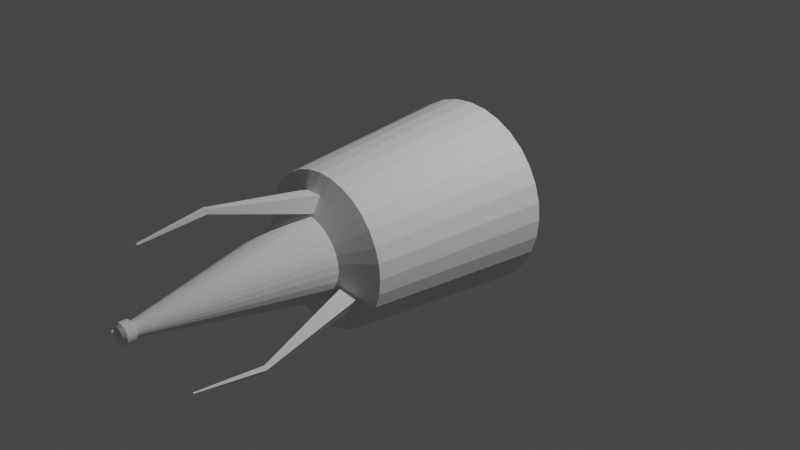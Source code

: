 # Source: Exp_Laser.blend  (saved by Blender 2.80.75; exported with 4.5.12 LTS)
import bpy
from mathutils import Matrix  # noqa: F401  (used for matrix-valued properties, if any)

bpy.ops.wm.read_factory_settings(use_empty=True)
scene = bpy.context.scene
scene.name = 'Scene'

# ---- collections
col_collection = bpy.data.collections.new('Collection'); scene.collection.children.link(col_collection)

# ---- world
world_world = bpy.data.worlds.new('World'); scene.world = world_world
world_world.use_nodes = True; world_world.node_tree.nodes.clear()
_N = world_world.node_tree.nodes; _L = world_world.node_tree.links
n0 = _N.new('ShaderNodeOutputWorld'); n0.name = 'World Output'; n0.location = (300, 300)
n1 = _N.new('ShaderNodeBackground'); n1.name = 'Background'; n1.location = (10, 300)
n1.inputs[0].default_value = (0.05088, 0.05088, 0.05088, 1.0)
_L.new(n1.outputs[0], n0.inputs[0])
n0.is_active_output = True
world_world.color = (0.05088, 0.05088, 0.05088)
world_world.use_sun_shadow = False
world_world.sun_shadow_jitter_overblur = 0.0

# ---- cameras
cam_camera = bpy.data.cameras.new('Camera')
cam_camera.clip_end = 100.0
cam_camera.ortho_scale = 7.314

# ---- lights
light_light = bpy.data.lights.new('Light', 'POINT')
light_light.transmission_factor = 0.0
light_light.energy = 1000.0
light_light.shadow_soft_size = 0.1
light_light.shadow_maximum_resolution = 0.006
light_light.use_absolute_resolution = True

# ---- meshes
me_cylinder = bpy.data.meshes.new('Cylinder')
me_cylinder.from_pydata([(3.553e-15, 1.0, 1.0), (1.675e-08, -1.0, 0.8107), (0.1951, 1.0, 0.9808), (0.1582, -1.0, 0.7951), (0.3827, 1.0, 0.9239), (0.3102, -1.0, 0.749), (0.5556, 1.0, 0.8315), (0.4504, -1.0, 0.6741), (0.7071, 1.0, 0.7071), (0.5732, -1.0, 0.5732), (0.8315, 1.0, 0.5556), (0.6741, -1.0, 0.4504), (0.9239, 1.0, 0.3827), (0.749, -1.0, 0.3102), (0.9808, 1.0, 0.1951), (0.7951, -1.0, 0.1582), (1.0, 1.0, -1.788e-07), (0.8107, -1.0, -1.788e-07), (0.9808, 1.0, -0.1951), (0.7951, -1.0, -0.1582), (0.9239, 1.0, -0.3827), (0.749, -1.0, -0.3102), (0.8315, 1.0, -0.5556), (0.6741, -1.0, -0.4504), (0.7071, 1.0, -0.7071), (0.5732, -1.0, -0.5732), (0.5556, 1.0, -0.8315), (0.4504, -1.0, -0.6741), (0.3827, 1.0, -0.9239), (0.3102, -1.0, -0.749), (0.1951, 1.0, -0.9808), (0.1582, -1.0, -0.7951), (-3.258e-07, 1.0, -1.0), (-2.474e-07, -1.0, -0.8107), (-0.1951, 1.0, -0.9808), (-0.1582, -1.0, -0.7951), (-0.3827, 1.0, -0.9239), (-0.3102, -1.0, -0.749), (-0.5556, 1.0, -0.8315), (-0.4504, -1.0, -0.6741), (-0.7071, 1.0, -0.7071), (-0.5732, -1.0, -0.5732), (-0.8315, 1.0, -0.5556), (-0.6741, -1.0, -0.4504), (-0.9239, 1.0, -0.3827), (-0.749, -1.0, -0.3102), (-0.9808, 1.0, -0.1951), (-0.7951, -1.0, -0.1582), (-1.0, 1.0, 7.153e-07), (-0.8107, -1.0, 4.768e-07), (-0.9808, 1.0, 0.1951), (-0.7951, -1.0, 0.1582), (-0.9239, 1.0, 0.3827), (-0.749, -1.0, 0.3102), (-0.8315, 1.0, 0.5556), (-0.6741, -1.0, 0.4504), (-0.7071, 1.0, 0.7071), (-0.5732, -1.0, 0.5732), (-0.5556, 1.0, 0.8315), (-0.4504, -1.0, 0.6741), (-0.3827, 1.0, 0.9239), (-0.3102, -1.0, 0.749), (-0.1951, 1.0, 0.9808), (-0.1582, -1.0, 0.7951), (0.08749, -1.183, 0.4398), (4.307e-08, -1.183, 0.4484), (0.1716, -1.183, 0.4143), (0.2491, -1.183, 0.3729), (0.3171, -1.183, 0.3171), (0.3729, -1.183, 0.2491), (0.4143, -1.183, 0.1716), (0.4398, -1.183, 0.08749), (0.4484, -1.183, -1.192e-07), (0.4398, -1.183, -0.08749), (0.4143, -1.183, -0.1716), (0.3729, -1.183, -0.2491), (0.3171, -1.183, -0.3171), (0.2491, -1.183, -0.3729), (0.1716, -1.183, -0.4143), (0.08749, -1.183, -0.4398), (-1.031e-07, -1.183, -0.4484), (-0.08749, -1.183, -0.4398), (-0.1716, -1.183, -0.4143), (-0.2491, -1.183, -0.3729), (-0.3171, -1.183, -0.3171), (-0.3729, -1.183, -0.2491), (-0.4143, -1.183, -0.1716), (-0.4398, -1.183, -0.08749), (-0.4484, -1.183, 2.384e-07), (-0.4398, -1.183, 0.08749), (-0.4143, -1.183, 0.1716), (-0.3729, -1.183, 0.2491), (-0.3171, -1.183, 0.3171), (-0.2491, -1.183, 0.3729), (-0.1716, -1.183, 0.4143), (-0.08749, -1.183, 0.4398), (0.02005, -3.107, 0.1008), (-2.441e-08, -3.107, 0.1027), (0.03932, -3.107, 0.09493), (0.05708, -3.107, 0.08543), (0.07265, -3.107, 0.07265), (0.08543, -3.107, 0.05708), (0.09493, -3.107, 0.03932), (0.1008, -3.107, 0.02004), (0.1027, -3.107, -1.788e-07), (0.1008, -3.107, -0.02005), (0.09493, -3.107, -0.03932), (0.08543, -3.107, -0.05708), (0.07265, -3.107, -0.07265), (0.05708, -3.107, -0.08543), (0.03932, -3.107, -0.09493), (0.02005, -3.107, -0.1008), (5.029e-08, -3.107, -0.1027), (-0.02004, -3.107, -0.1008), (-0.03932, -3.107, -0.09493), (-0.05708, -3.107, -0.08543), (-0.07265, -3.107, -0.07265), (-0.08543, -3.107, -0.05708), (-0.09493, -3.107, -0.03932), (-0.1008, -3.107, -0.02005), (-0.1027, -3.107, -5.96e-08), (-0.1008, -3.107, 0.02004), (-0.09493, -3.107, 0.03932), (-0.08543, -3.107, 0.05708), (-0.07265, -3.107, 0.07265), (-0.05708, -3.107, 0.08543), (-0.03932, -3.107, 0.09493), (-0.02004, -3.107, 0.1008), (0.01443, -3.088, 0.07254), (9.681e-08, -3.088, 0.07396), (0.02831, -3.088, 0.06833), (0.04109, -3.088, 0.0615), (0.0523, -3.088, 0.0523), (0.0615, -3.088, 0.04109), (0.06833, -3.088, 0.0283), (0.07254, -3.088, 0.01443), (0.07396, -3.088, -2.384e-07), (0.07254, -3.088, -0.01443), (0.06833, -3.088, -0.02831), (0.0615, -3.088, -0.04109), (0.0523, -3.088, -0.0523), (0.04109, -3.088, -0.0615), (0.02831, -3.088, -0.06833), (0.01443, -3.088, -0.07254), (7.271e-08, -3.088, -0.07396), (-0.01443, -3.088, -0.07254), (-0.0283, -3.088, -0.06833), (-0.04109, -3.088, -0.0615), (-0.0523, -3.088, -0.0523), (-0.0615, -3.088, -0.04109), (-0.06833, -3.088, -0.02831), (-0.07254, -3.088, -0.01443), (-0.07396, -3.088, -1.788e-07), (-0.07254, -3.088, 0.01443), (-0.06833, -3.088, 0.0283), (-0.0615, -3.088, 0.04109), (-0.0523, -3.088, 0.0523), (-0.04109, -3.088, 0.0615), (-0.0283, -3.088, 0.06833), (-0.01443, -3.088, 0.07254), (0.02005, -3.192, 0.1008), (-2.441e-08, -3.192, 0.1027), (0.03932, -3.192, 0.09493), (0.05708, -3.192, 0.08543), (0.07265, -3.192, 0.07265), (0.08543, -3.192, 0.05708), (0.09493, -3.192, 0.03932), (0.1008, -3.192, 0.02005), (0.1027, -3.192, -5.96e-08), (0.1008, -3.192, -0.02005), (0.09493, -3.192, -0.03932), (0.08543, -3.192, -0.05708), (0.07265, -3.192, -0.07265), (0.05708, -3.192, -0.08543), (0.03932, -3.192, -0.09493), (0.02005, -3.192, -0.1008), (5.029e-08, -3.192, -0.1027), (-0.02004, -3.192, -0.1008), (-0.03932, -3.192, -0.09493), (-0.05708, -3.192, -0.08543), (-0.07265, -3.192, -0.07265), (-0.08543, -3.192, -0.05708), (-0.09493, -3.192, -0.03932), (-0.1008, -3.192, -0.02005), (-0.1027, -3.192, 0.0), (-0.1008, -3.192, 0.02005), (-0.09493, -3.192, 0.03932), (-0.08543, -3.192, 0.05708), (-0.07265, -3.192, 0.07265), (-0.05708, -3.192, 0.08543), (-0.03932, -3.192, 0.09493), (-0.02004, -3.192, 0.1008), (0.01439, -3.224, 0.07233), (9.935e-09, -3.224, 0.07374), (0.02822, -3.224, 0.06813), (0.04097, -3.224, 0.06132), (0.05214, -3.224, 0.05214), (0.06132, -3.224, 0.04097), (0.06813, -3.224, 0.02822), (0.07233, -3.224, 0.01439), (0.07374, -3.224, -5.96e-08), (0.07233, -3.224, -0.01439), (0.06813, -3.224, -0.02822), (0.06132, -3.224, -0.04097), (0.05214, -3.224, -0.05214), (0.04097, -3.224, -0.06132), (0.02822, -3.224, -0.06813), (0.01439, -3.224, -0.07233), (6.355e-08, -3.224, -0.07374), (-0.01439, -3.224, -0.07233), (-0.02822, -3.224, -0.06813), (-0.04097, -3.224, -0.06132), (-0.05214, -3.224, -0.05214), (-0.06132, -3.224, -0.04097), (-0.06813, -3.224, -0.02822), (-0.07233, -3.224, -0.01439), (-0.07374, -3.224, 0.0), (-0.07233, -3.224, 0.01439), (-0.06813, -3.224, 0.02822), (-0.06132, -3.224, 0.04097), (-0.05214, -3.224, 0.05214), (-0.04097, -3.224, 0.06132), (-0.02822, -3.224, 0.06813), (-0.01439, -3.224, 0.07233)], [], [(0, 1, 3, 2), (2, 3, 5, 4), (4, 5, 7, 6), (6, 7, 9, 8), (8, 9, 11, 10), (10, 11, 13, 12), (12, 13, 15, 14), (14, 15, 17, 16), (16, 17, 19, 18), (18, 19, 21, 20), (20, 21, 23, 22), (22, 23, 25, 24), (24, 25, 27, 26), (26, 27, 29, 28), (28, 29, 31, 30), (30, 31, 33, 32), (32, 33, 35, 34), (34, 35, 37, 36), (36, 37, 39, 38), (38, 39, 41, 40), (40, 41, 43, 42), (42, 43, 45, 44), (44, 45, 47, 46), (46, 47, 49, 48), (48, 49, 51, 50), (50, 51, 53, 52), (52, 53, 55, 54), (54, 55, 57, 56), (56, 57, 59, 58), (58, 59, 61, 60), (19, 17, 72, 73), (60, 61, 63, 62), (62, 63, 1, 0), (0, 2, 4, 6, 8, 10, 12, 14, 16, 18, 20, 22, 24, 26, 28, 30, 32, 34, 36, 38, 40, 42, 44, 46, 48, 50, 52, 54, 56, 58, 60, 62), (89, 88, 152, 153), (37, 35, 81, 82), (55, 53, 90, 91), (11, 9, 68, 69), (29, 27, 77, 78), (47, 45, 86, 87), (3, 1, 65, 64), (1, 63, 95, 65), (21, 19, 73, 74), (39, 37, 82, 83), (57, 55, 91, 92), (13, 11, 69, 70), (31, 29, 78, 79), (49, 47, 87, 88), (5, 3, 64, 66), (23, 21, 74, 75), (41, 39, 83, 84), (59, 57, 92, 93), (15, 13, 70, 71), (33, 31, 79, 80), (51, 49, 88, 89), (7, 5, 66, 67), (25, 23, 75, 76), (43, 41, 84, 85), (61, 59, 93, 94), (17, 15, 71, 72), (35, 33, 80, 81), (53, 51, 89, 90), (9, 7, 67, 68), (27, 25, 76, 77), (45, 43, 85, 86), (63, 61, 94, 95), (98, 96, 160, 162), (76, 75, 139, 140), (90, 89, 153, 154), (77, 76, 140, 141), (91, 90, 154, 155), (78, 77, 141, 142), (64, 65, 129, 128), (92, 91, 155, 156), (79, 78, 142, 143), (66, 64, 128, 130), (93, 92, 156, 157), (80, 79, 143, 144), (67, 66, 130, 131), (94, 93, 157, 158), (81, 80, 144, 145), (68, 67, 131, 132), (95, 94, 158, 159), (82, 81, 145, 146), (69, 68, 132, 133), (65, 95, 159, 129), (83, 82, 146, 147), (70, 69, 133, 134), (84, 83, 147, 148), (71, 70, 134, 135), (85, 84, 148, 149), (72, 71, 135, 136), (86, 85, 149, 150), (73, 72, 136, 137), (87, 86, 150, 151), (74, 73, 137, 138), (88, 87, 151, 152), (75, 74, 138, 139), (97, 96, 128, 129), (96, 98, 130, 128), (98, 99, 131, 130), (99, 100, 132, 131), (100, 101, 133, 132), (101, 102, 134, 133), (102, 103, 135, 134), (103, 104, 136, 135), (104, 105, 137, 136), (105, 106, 138, 137), (106, 107, 139, 138), (107, 108, 140, 139), (108, 109, 141, 140), (109, 110, 142, 141), (110, 111, 143, 142), (111, 112, 144, 143), (112, 113, 145, 144), (113, 114, 146, 145), (114, 115, 147, 146), (115, 116, 148, 147), (116, 117, 149, 148), (117, 118, 150, 149), (118, 119, 151, 150), (119, 120, 152, 151), (120, 121, 153, 152), (121, 122, 154, 153), (122, 123, 155, 154), (123, 124, 156, 155), (124, 125, 157, 156), (125, 126, 158, 157), (126, 127, 159, 158), (127, 97, 129, 159), (165, 164, 196, 197), (125, 124, 188, 189), (112, 111, 175, 176), (99, 98, 162, 163), (126, 125, 189, 190), (113, 112, 176, 177), (100, 99, 163, 164), (127, 126, 190, 191), (114, 113, 177, 178), (101, 100, 164, 165), (97, 127, 191, 161), (115, 114, 178, 179), (102, 101, 165, 166), (116, 115, 179, 180), (103, 102, 166, 167), (117, 116, 180, 181), (104, 103, 167, 168), (118, 117, 181, 182), (105, 104, 168, 169), (119, 118, 182, 183), (106, 105, 169, 170), (120, 119, 183, 184), (107, 106, 170, 171), (121, 120, 184, 185), (108, 107, 171, 172), (122, 121, 185, 186), (109, 108, 172, 173), (123, 122, 186, 187), (110, 109, 173, 174), (96, 97, 161, 160), (124, 123, 187, 188), (111, 110, 174, 175), (192, 193, 223, 222, 221, 220, 219, 218, 217, 216, 215, 214, 213, 212, 211, 210, 209, 208, 207, 206, 205, 204, 203, 202, 201, 200, 199, 198, 197, 196, 195, 194), (161, 191, 223, 193), (179, 178, 210, 211), (166, 165, 197, 198), (180, 179, 211, 212), (167, 166, 198, 199), (181, 180, 212, 213), (168, 167, 199, 200), (182, 181, 213, 214), (169, 168, 200, 201), (183, 182, 214, 215), (170, 169, 201, 202), (184, 183, 215, 216), (171, 170, 202, 203), (185, 184, 216, 217), (172, 171, 203, 204), (186, 185, 217, 218), (173, 172, 204, 205), (187, 186, 218, 219), (174, 173, 205, 206), (160, 161, 193, 192), (188, 187, 219, 220), (175, 174, 206, 207), (162, 160, 192, 194), (189, 188, 220, 221), (176, 175, 207, 208), (163, 162, 194, 195), (190, 189, 221, 222), (177, 176, 208, 209), (164, 163, 195, 196), (191, 190, 222, 223), (178, 177, 209, 210)])
_uv = me_cylinder.uv_layers.new(name='UVMap')
_uv.uv.foreach_set('vector', [1.0, 0.5, 1.0, 1.0, 0.9688, 1.0, 0.9688, 0.5, 0.9688, 0.5, 0.9688, 1.0, 0.9375, 1.0, 0.9375, 0.5, 0.9375, 0.5, 0.9375, 1.0, 0.9062, 1.0, 0.9062, 0.5, 0.9062, 0.5, 0.9062, 1.0, 0.875, 1.0, 0.875, 0.5, 0.875, 0.5, 0.875, 1.0, 0.8438, 1.0, 0.8438, 0.5, 0.8438, 0.5, 0.8438, 1.0, 0.8125, 1.0, 0.8125, 0.5, 0.8125, 0.5, 0.8125, 1.0, 0.7812, 1.0, 0.7812, 0.5, 0.7812, 0.5, 0.7812, 1.0, 0.75, 1.0, 0.75, 0.5, 0.75, 0.5, 0.75, 1.0, 0.7188, 1.0, 0.7188, 0.5, 0.7188, 0.5, 0.7188, 1.0, 0.6875, 1.0, 0.6875, 0.5, 0.6875, 0.5, 0.6875, 1.0, 0.6562, 1.0, 0.6562, 0.5, 0.6562, 0.5, 0.6562, 1.0, 0.625, 1.0, 0.625, 0.5, 0.625, 0.5, 0.625, 1.0, 0.5938, 1.0, 0.5938, 0.5, 0.5938, 0.5, 0.5938, 1.0, 0.5625, 1.0, 0.5625, 0.5, 0.5625, 0.5, 0.5625, 1.0, 0.5312, 1.0, 0.5312, 0.5, 0.5312, 0.5, 0.5312, 1.0, 0.5, 1.0, 0.5, 0.5, 0.5, 0.5, 0.5, 1.0, 0.4688, 1.0, 0.4688, 0.5, 0.4688, 0.5, 0.4688, 1.0, 0.4375, 1.0, 0.4375, 0.5, 0.4375, 0.5, 0.4375, 1.0, 0.4062, 1.0, 0.4062, 0.5, 0.4062, 0.5, 0.4062, 1.0, 0.375, 1.0, 0.375, 0.5, 0.375, 0.5, 0.375, 1.0, 0.3438, 1.0, 0.3438, 0.5, 0.3438, 0.5, 0.3438, 1.0, 0.3125, 1.0, 0.3125, 0.5, 0.3125, 0.5, 0.3125, 1.0, 0.2812, 1.0, 0.2812, 0.5, 0.2812, 0.5, 0.2812, 1.0, 0.25, 1.0, 0.25, 0.5, 0.25, 0.5, 0.25, 1.0, 0.2188, 1.0, 0.2188, 0.5, 0.2188, 0.5, 0.2188, 1.0, 0.1875, 1.0, 0.1875, 0.5, 0.1875, 0.5, 0.1875, 1.0, 0.1562, 1.0, 0.1562, 0.5, 0.1562, 0.5, 0.1562, 1.0, 0.125, 1.0, 0.125, 0.5, 0.125, 0.5, 0.125, 1.0, 0.09375, 1.0, 0.09375, 0.5, 0.09375, 0.5, 0.09375, 1.0, 0.0625, 1.0, 0.0625, 0.5, 0.7188, 1.0, 0.75, 1.0, 0.75, 1.0, 0.7188, 1.0, 0.0625, 0.5, 0.0625, 1.0, 0.03125, 1.0, 0.03125, 0.5, 0.03125, 0.5, 0.03125, 1.0, 0.0, 1.0, 0.0, 0.5, 0.75, 0.49, 0.7968, 0.4854, 0.8418, 0.4717, 0.8833, 0.4496, 0.9197, 0.4197, 0.9496, 0.3833, 0.9717, 0.3418, 0.9854, 0.2968, 0.99, 0.25, 0.9854, 0.2032, 0.9717, 0.1582, 0.9496, 0.1167, 0.9197, 0.08029, 0.8833, 0.05045, 0.8418, 0.02827, 0.7968, 0.01461, 0.75, 0.01, 0.7032, 0.01461, 0.6582, 0.02827, 0.6167, 0.05045, 0.5803, 0.08029, 0.5504, 0.1167, 0.5283, 0.1582, 0.5146, 0.2032, 0.51, 0.25, 0.5146, 0.2968, 0.5283, 0.3418, 0.5504, 0.3833, 0.5803, 0.4197, 0.6167, 0.4496, 0.6582, 0.4717, 0.7032, 0.4854, 0.2188, 1.0, 0.25, 1.0, 0.25, 1.0, 0.2188, 1.0, 0.4375, 1.0, 0.4688, 1.0, 0.4688, 1.0, 0.4375, 1.0, 0.1562, 1.0, 0.1875, 1.0, 0.1875, 1.0, 0.1562, 1.0, 0.8438, 1.0, 0.875, 1.0, 0.875, 1.0, 0.8438, 1.0, 0.5625, 1.0, 0.5938, 1.0, 0.5938, 1.0, 0.5625, 1.0, 0.2812, 1.0, 0.3125, 1.0, 0.3125, 1.0, 0.2812, 1.0, 0.9688, 1.0, 1.0, 1.0, 1.0, 1.0, 0.9688, 1.0, 0.0, 1.0, 0.03125, 1.0, 0.03125, 1.0, 0.0, 1.0, 0.6875, 1.0, 0.7188, 1.0, 0.7188, 1.0, 0.6875, 1.0, 0.4062, 1.0, 0.4375, 1.0, 0.4375, 1.0, 0.4062, 1.0, 0.125, 1.0, 0.1562, 1.0, 0.1562, 1.0, 0.125, 1.0, 0.8125, 1.0, 0.8438, 1.0, 0.8438, 1.0, 0.8125, 1.0, 0.5312, 1.0, 0.5625, 1.0, 0.5625, 1.0, 0.5312, 1.0, 0.25, 1.0, 0.2812, 1.0, 0.2812, 1.0, 0.25, 1.0, 0.9375, 1.0, 0.9688, 1.0, 0.9688, 1.0, 0.9375, 1.0, 0.6562, 1.0, 0.6875, 1.0, 0.6875, 1.0, 0.6562, 1.0, 0.375, 1.0, 0.4062, 1.0, 0.4062, 1.0, 0.375, 1.0, 0.09375, 1.0, 0.125, 1.0, 0.125, 1.0, 0.09375, 1.0, 0.7812, 1.0, 0.8125, 1.0, 0.8125, 1.0, 0.7812, 1.0, 0.5, 1.0, 0.5312, 1.0, 0.5312, 1.0, 0.5, 1.0, 0.2188, 1.0, 0.25, 1.0, 0.25, 1.0, 0.2188, 1.0, 0.9062, 1.0, 0.9375, 1.0, 0.9375, 1.0, 0.9062, 1.0, 0.625, 1.0, 0.6562, 1.0, 0.6562, 1.0, 0.625, 1.0, 0.3438, 1.0, 0.375, 1.0, 0.375, 1.0, 0.3438, 1.0, 0.0625, 1.0, 0.09375, 1.0, 0.09375, 1.0, 0.0625, 1.0, 0.75, 1.0, 0.7812, 1.0, 0.7812, 1.0, 0.75, 1.0, 0.4688, 1.0, 0.5, 1.0, 0.5, 1.0, 0.4688, 1.0, 0.1875, 1.0, 0.2188, 1.0, 0.2188, 1.0, 0.1875, 1.0, 0.875, 1.0, 0.9062, 1.0, 0.9062, 1.0, 0.875, 1.0, 0.5938, 1.0, 0.625, 1.0, 0.625, 1.0, 0.5938, 1.0, 0.3125, 1.0, 0.3438, 1.0, 0.3438, 1.0, 0.3125, 1.0, 0.03125, 1.0, 0.0625, 1.0, 0.0625, 1.0, 0.03125, 1.0, 0.3201, 0.4192, 0.2857, 0.4297, 0.2857, 0.4297, 0.3201, 0.4192, 0.625, 1.0, 0.6562, 1.0, 0.6562, 1.0, 0.625, 1.0, 0.1875, 1.0, 0.2188, 1.0, 0.2188, 1.0, 0.1875, 1.0, 0.5938, 1.0, 0.625, 1.0, 0.625, 1.0, 0.5938, 1.0, 0.1562, 1.0, 0.1875, 1.0, 0.1875, 1.0, 0.1562, 1.0, 0.5625, 1.0, 0.5938, 1.0, 0.5938, 1.0, 0.5625, 1.0, 0.9688, 1.0, 1.0, 1.0, 1.0, 1.0, 0.9688, 1.0, 0.125, 1.0, 0.1562, 1.0, 0.1562, 1.0, 0.125, 1.0, 0.5312, 1.0, 0.5625, 1.0, 0.5625, 1.0, 0.5312, 1.0, 0.9375, 1.0, 0.9688, 1.0, 0.9688, 1.0, 0.9375, 1.0, 0.09375, 1.0, 0.125, 1.0, 0.125, 1.0, 0.09375, 1.0, 0.5, 1.0, 0.5312, 1.0, 0.5312, 1.0, 0.5, 1.0, 0.9062, 1.0, 0.9375, 1.0, 0.9375, 1.0, 0.9062, 1.0, 0.0625, 1.0, 0.09375, 1.0, 0.09375, 1.0, 0.0625, 1.0, 0.4688, 1.0, 0.5, 1.0, 0.5, 1.0, 0.4688, 1.0, 0.875, 1.0, 0.9062, 1.0, 0.9062, 1.0, 0.875, 1.0, 0.03125, 1.0, 0.0625, 1.0, 0.0625, 1.0, 0.03125, 1.0, 0.4375, 1.0, 0.4688, 1.0, 0.4688, 1.0, 0.4375, 1.0, 0.8438, 1.0, 0.875, 1.0, 0.875, 1.0, 0.8438, 1.0, 0.0, 1.0, 0.03125, 1.0, 0.03125, 1.0, 0.0, 1.0, 0.4062, 1.0, 0.4375, 1.0, 0.4375, 1.0, 0.4062, 1.0, 0.8125, 1.0, 0.8438, 1.0, 0.8438, 1.0, 0.8125, 1.0, 0.375, 1.0, 0.4062, 1.0, 0.4062, 1.0, 0.375, 1.0, 0.7812, 1.0, 0.8125, 1.0, 0.8125, 1.0, 0.7812, 1.0, 0.3438, 1.0, 0.375, 1.0, 0.375, 1.0, 0.3438, 1.0, 0.75, 1.0, 0.7812, 1.0, 0.7812, 1.0, 0.75, 1.0, 0.3125, 1.0, 0.3438, 1.0, 0.3438, 1.0, 0.3125, 1.0, 0.7188, 1.0, 0.75, 1.0, 0.75, 1.0, 0.7188, 1.0, 0.2812, 1.0, 0.3125, 1.0, 0.3125, 1.0, 0.2812, 1.0, 0.6875, 1.0, 0.7188, 1.0, 0.7188, 1.0, 0.6875, 1.0, 0.25, 1.0, 0.2812, 1.0, 0.2812, 1.0, 0.25, 1.0, 0.6562, 1.0, 0.6875, 1.0, 0.6875, 1.0, 0.6562, 1.0, 0.25, 0.4332, 0.2857, 0.4297, 0.2968, 0.4854, 0.25, 0.49, 0.2857, 0.4297, 0.3201, 0.4192, 0.3418, 0.4717, 0.2968, 0.4854, 0.3201, 0.4192, 0.3518, 0.4023, 0.3833, 0.4496, 0.3418, 0.4717, 0.3518, 0.4023, 0.3795, 0.3795, 0.4197, 0.4197, 0.3833, 0.4496, 0.3795, 0.3795, 0.4023, 0.3518, 0.4496, 0.3833, 0.4197, 0.4197, 0.4023, 0.3518, 0.4192, 0.3201, 0.4717, 0.3418, 0.4496, 0.3833, 0.4192, 0.3201, 0.4297, 0.2857, 0.4854, 0.2968, 0.4717, 0.3418, 0.4297, 0.2857, 0.4332, 0.25, 0.49, 0.25, 0.4854, 0.2968, 0.4332, 0.25, 0.4297, 0.2143, 0.4854, 0.2032, 0.49, 0.25, 0.4297, 0.2143, 0.4192, 0.1799, 0.4717, 0.1582, 0.4854, 0.2032, 0.4192, 0.1799, 0.4023, 0.1482, 0.4496, 0.1167, 0.4717, 0.1582, 0.4023, 0.1482, 0.3795, 0.1205, 0.4197, 0.08029, 0.4496, 0.1167, 0.3795, 0.1205, 0.3518, 0.09768, 0.3833, 0.05045, 0.4197, 0.08029, 0.3518, 0.09768, 0.3201, 0.08076, 0.3418, 0.02827, 0.3833, 0.05045, 0.3201, 0.08076, 0.2857, 0.07033, 0.2968, 0.01461, 0.3418, 0.02827, 0.2857, 0.07033, 0.25, 0.06681, 0.25, 0.01, 0.2968, 0.01461, 0.25, 0.06681, 0.2143, 0.07033, 0.2032, 0.01461, 0.25, 0.01, 0.2143, 0.07033, 0.1799, 0.08076, 0.1582, 0.02827, 0.2032, 0.01461, 0.1799, 0.08076, 0.1482, 0.09768, 0.1167, 0.05045, 0.1582, 0.02827, 0.1482, 0.09768, 0.1205, 0.1205, 0.08029, 0.08029, 0.1167, 0.05045, 0.1205, 0.1205, 0.09768, 0.1482, 0.05045, 0.1167, 0.08029, 0.08029, 0.09768, 0.1482, 0.08076, 0.1799, 0.02827, 0.1582, 0.05045, 0.1167, 0.08076, 0.1799, 0.07033, 0.2143, 0.01461, 0.2032, 0.02827, 0.1582, 0.07033, 0.2143, 0.06681, 0.25, 0.01, 0.25, 0.01461, 0.2032, 0.06681, 0.25, 0.07033, 0.2857, 0.01461, 0.2968, 0.01, 0.25, 0.07033, 0.2857, 0.08076, 0.3201, 0.02827, 0.3418, 0.01461, 0.2968, 0.08076, 0.3201, 0.09768, 0.3518, 0.05045, 0.3833, 0.02827, 0.3418, 0.09768, 0.3518, 0.1205, 0.3795, 0.08029, 0.4197, 0.05045, 0.3833, 0.1205, 0.3795, 0.1482, 0.4023, 0.1167, 0.4496, 0.08029, 0.4197, 0.1482, 0.4023, 0.1799, 0.4192, 0.1582, 0.4717, 0.1167, 0.4496, 0.1799, 0.4192, 0.2143, 0.4297, 0.2032, 0.4854, 0.1582, 0.4717, 0.2143, 0.4297, 0.25, 0.4332, 0.25, 0.49, 0.2032, 0.4854, 0.4023, 0.3518, 0.3795, 0.3795, 0.3795, 0.3795, 0.4023, 0.3518, 0.1482, 0.4023, 0.1205, 0.3795, 0.1205, 0.3795, 0.1482, 0.4023, 0.25, 0.06681, 0.2857, 0.07033, 0.2857, 0.07033, 0.25, 0.06681, 0.3518, 0.4023, 0.3201, 0.4192, 0.3201, 0.4192, 0.3518, 0.4023, 0.1799, 0.4192, 0.1482, 0.4023, 0.1482, 0.4023, 0.1799, 0.4192, 0.2143, 0.07033, 0.25, 0.06681, 0.25, 0.06681, 0.2143, 0.07033, 0.3795, 0.3795, 0.3518, 0.4023, 0.3518, 0.4023, 0.3795, 0.3795, 0.2143, 0.4297, 0.1799, 0.4192, 0.1799, 0.4192, 0.2143, 0.4297, 0.1799, 0.08076, 0.2143, 0.07033, 0.2143, 0.07033, 0.1799, 0.08076, 0.4023, 0.3518, 0.3795, 0.3795, 0.3795, 0.3795, 0.4023, 0.3518, 0.25, 0.4332, 0.2143, 0.4297, 0.2143, 0.4297, 0.25, 0.4332, 0.1482, 0.09768, 0.1799, 0.08076, 0.1799, 0.08076, 0.1482, 0.09768, 0.4192, 0.3201, 0.4023, 0.3518, 0.4023, 0.3518, 0.4192, 0.3201, 0.1205, 0.1205, 0.1482, 0.09768, 0.1482, 0.09768, 0.1205, 0.1205, 0.4297, 0.2857, 0.4192, 0.3201, 0.4192, 0.3201, 0.4297, 0.2857, 0.09768, 0.1482, 0.1205, 0.1205, 0.1205, 0.1205, 0.09768, 0.1482, 0.4332, 0.25, 0.4297, 0.2857, 0.4297, 0.2857, 0.4332, 0.25, 0.08076, 0.1799, 0.09768, 0.1482, 0.09768, 0.1482, 0.08076, 0.1799, 0.4297, 0.2143, 0.4332, 0.25, 0.4332, 0.25, 0.4297, 0.2143, 0.07033, 0.2143, 0.08076, 0.1799, 0.08076, 0.1799, 0.07033, 0.2143, 0.4192, 0.1799, 0.4297, 0.2143, 0.4297, 0.2143, 0.4192, 0.1799, 0.06681, 0.25, 0.07033, 0.2143, 0.07033, 0.2143, 0.06681, 0.25, 0.4023, 0.1482, 0.4192, 0.1799, 0.4192, 0.1799, 0.4023, 0.1482, 0.07033, 0.2857, 0.06681, 0.25, 0.06681, 0.25, 0.07033, 0.2857, 0.3795, 0.1205, 0.4023, 0.1482, 0.4023, 0.1482, 0.3795, 0.1205, 0.08076, 0.3201, 0.07033, 0.2857, 0.07033, 0.2857, 0.08076, 0.3201, 0.3518, 0.09768, 0.3795, 0.1205, 0.3795, 0.1205, 0.3518, 0.09768, 0.09768, 0.3518, 0.08076, 0.3201, 0.08076, 0.3201, 0.09768, 0.3518, 0.3201, 0.08076, 0.3518, 0.09768, 0.3518, 0.09768, 0.3201, 0.08076, 0.2857, 0.4297, 0.25, 0.4332, 0.25, 0.4332, 0.2857, 0.4297, 0.1205, 0.3795, 0.09768, 0.3518, 0.09768, 0.3518, 0.1205, 0.3795, 0.2857, 0.07033, 0.3201, 0.08076, 0.3201, 0.08076, 0.2857, 0.07033, 0.2857, 0.4297, 0.25, 0.4332, 0.2143, 0.4297, 0.1799, 0.4192, 0.1482, 0.4023, 0.1205, 0.3795, 0.09768, 0.3518, 0.08076, 0.3201, 0.07033, 0.2857, 0.06681, 0.25, 0.07033, 0.2143, 0.08076, 0.1799, 0.09768, 0.1482, 0.1205, 0.1205, 0.1482, 0.09768, 0.1799, 0.08076, 0.2143, 0.07033, 0.25, 0.06681, 0.2857, 0.07033, 0.3201, 0.08076, 0.3518, 0.09768, 0.3795, 0.1205, 0.4023, 0.1482, 0.4192, 0.1799, 0.4297, 0.2143, 0.4332, 0.25, 0.4297, 0.2857, 0.4192, 0.3201, 0.4023, 0.3518, 0.3795, 0.3795, 0.3518, 0.4023, 0.3201, 0.4192, 0.25, 0.4332, 0.2143, 0.4297, 0.2143, 0.4297, 0.25, 0.4332, 0.1482, 0.09768, 0.1799, 0.08076, 0.1799, 0.08076, 0.1482, 0.09768, 0.4192, 0.3201, 0.4023, 0.3518, 0.4023, 0.3518, 0.4192, 0.3201, 0.1205, 0.1205, 0.1482, 0.09768, 0.1482, 0.09768, 0.1205, 0.1205, 0.4297, 0.2857, 0.4192, 0.3201, 0.4192, 0.3201, 0.4297, 0.2857, 0.09768, 0.1482, 0.1205, 0.1205, 0.1205, 0.1205, 0.09768, 0.1482, 0.4332, 0.25, 0.4297, 0.2857, 0.4297, 0.2857, 0.4332, 0.25, 0.08076, 0.1799, 0.09768, 0.1482, 0.09768, 0.1482, 0.08076, 0.1799, 0.4297, 0.2143, 0.4332, 0.25, 0.4332, 0.25, 0.4297, 0.2143, 0.07033, 0.2143, 0.08076, 0.1799, 0.08076, 0.1799, 0.07033, 0.2143, 0.4192, 0.1799, 0.4297, 0.2143, 0.4297, 0.2143, 0.4192, 0.1799, 0.06681, 0.25, 0.07033, 0.2143, 0.07033, 0.2143, 0.06681, 0.25, 0.4023, 0.1482, 0.4192, 0.1799, 0.4192, 0.1799, 0.4023, 0.1482, 0.07033, 0.2857, 0.06681, 0.25, 0.06681, 0.25, 0.07033, 0.2857, 0.3795, 0.1205, 0.4023, 0.1482, 0.4023, 0.1482, 0.3795, 0.1205, 0.08076, 0.3201, 0.07033, 0.2857, 0.07033, 0.2857, 0.08076, 0.3201, 0.3518, 0.09768, 0.3795, 0.1205, 0.3795, 0.1205, 0.3518, 0.09768, 0.09768, 0.3518, 0.08076, 0.3201, 0.08076, 0.3201, 0.09768, 0.3518, 0.3201, 0.08076, 0.3518, 0.09768, 0.3518, 0.09768, 0.3201, 0.08076, 0.2857, 0.4297, 0.25, 0.4332, 0.25, 0.4332, 0.2857, 0.4297, 0.1205, 0.3795, 0.09768, 0.3518, 0.09768, 0.3518, 0.1205, 0.3795, 0.2857, 0.07033, 0.3201, 0.08076, 0.3201, 0.08076, 0.2857, 0.07033, 0.3201, 0.4192, 0.2857, 0.4297, 0.2857, 0.4297, 0.3201, 0.4192, 0.1482, 0.4023, 0.1205, 0.3795, 0.1205, 0.3795, 0.1482, 0.4023, 0.25, 0.06681, 0.2857, 0.07033, 0.2857, 0.07033, 0.25, 0.06681, 0.3518, 0.4023, 0.3201, 0.4192, 0.3201, 0.4192, 0.3518, 0.4023, 0.1799, 0.4192, 0.1482, 0.4023, 0.1482, 0.4023, 0.1799, 0.4192, 0.2143, 0.07033, 0.25, 0.06681, 0.25, 0.06681, 0.2143, 0.07033, 0.3795, 0.3795, 0.3518, 0.4023, 0.3518, 0.4023, 0.3795, 0.3795, 0.2143, 0.4297, 0.1799, 0.4192, 0.1799, 0.4192, 0.2143, 0.4297, 0.1799, 0.08076, 0.2143, 0.07033, 0.2143, 0.07033, 0.1799, 0.08076])
me_cylinder.use_remesh_preserve_volume = False
me_cylinder.use_remesh_preserve_attributes = False
me_cylinder.use_mirror_vertex_groups = False
me_cylinder.update()
me_cube_001 = bpy.data.meshes.new('Cube.001')
me_cube_001.from_pydata([(-0.08691, -1.222, 0.4893), (-0.08691, -1.18, 0.658), (-0.08691, -1.053, 0.4475), (-0.08691, -1.012, 0.6162), (0.08691, -1.222, 0.4893), (0.08691, -1.18, 0.658), (0.08691, -1.053, 0.4475), (0.08691, -1.012, 0.6162), (-0.08691, -1.222, 0.4893), (-0.08691, -1.18, 0.658), (0.08691, -1.18, 0.658), (0.08691, -1.222, 0.4893), (-0.02508, -2.273, 0.8156), (-0.02508, -2.279, 0.8654), (0.02508, -2.279, 0.8654), (0.02508, -2.273, 0.8156), (-0.007556, -2.957, 0.7519), (-0.007556, -2.959, 0.7669), (0.007556, -2.959, 0.7669), (0.007556, -2.957, 0.7519)], [], [(0, 1, 3, 2), (2, 3, 7, 6), (6, 7, 5, 4), (1, 0, 8, 9), (2, 6, 4, 0), (7, 3, 1, 5), (9, 8, 12, 13), (0, 4, 11, 8), (5, 1, 9, 10), (4, 5, 10, 11), (14, 13, 17, 18), (10, 9, 13, 14), (11, 10, 14, 15), (8, 11, 15, 12), (19, 18, 17, 16), (15, 14, 18, 19), (12, 15, 19, 16), (13, 12, 16, 17)])
_uv = me_cube_001.uv_layers.new(name='UVMap')
_uv.uv.foreach_set('vector', [0.375, 0.0, 0.625, 0.0, 0.625, 0.25, 0.375, 0.25, 0.375, 0.25, 0.625, 0.25, 0.625, 0.5, 0.375, 0.5, 0.375, 0.5, 0.625, 0.5, 0.625, 0.75, 0.375, 0.75, 0.625, 0.0, 0.375, 0.0, 0.375, 0.0, 0.625, 0.0, 0.125, 0.5, 0.375, 0.5, 0.375, 0.75, 0.125, 0.75, 0.625, 0.5, 0.875, 0.5, 0.875, 0.75, 0.625, 0.75, 0.625, 0.0, 0.375, 0.0, 0.375, 0.0, 0.625, 0.0, 0.125, 0.75, 0.375, 0.75, 0.375, 0.75, 0.125, 0.75, 0.625, 0.75, 0.875, 0.75, 0.875, 0.75, 0.625, 0.75, 0.375, 0.75, 0.625, 0.75, 0.625, 0.75, 0.375, 0.75, 0.625, 0.75, 0.875, 0.75, 0.875, 0.75, 0.625, 0.75, 0.625, 0.75, 0.875, 0.75, 0.875, 0.75, 0.625, 0.75, 0.375, 0.75, 0.625, 0.75, 0.625, 0.75, 0.375, 0.75, 0.125, 0.75, 0.375, 0.75, 0.375, 0.75, 0.125, 0.75, 0.375, 0.75, 0.625, 0.75, 0.625, 1.0, 0.375, 1.0, 0.375, 0.75, 0.625, 0.75, 0.625, 0.75, 0.375, 0.75, 0.125, 0.75, 0.375, 0.75, 0.375, 0.75, 0.125, 0.75, 0.625, 0.0, 0.375, 0.0, 0.375, 0.0, 0.625, 0.0])
me_cube_001.use_remesh_preserve_volume = False
me_cube_001.use_remesh_preserve_attributes = False
me_cube_001.use_mirror_vertex_groups = False
me_cube_001.update()

# ---- objects
ob_light = bpy.data.objects.new('Light', light_light)
ob_camera = bpy.data.objects.new('Camera', cam_camera)
ob_cylinder = bpy.data.objects.new('Cylinder', me_cylinder)
ob_cube = bpy.data.objects.new('Cube', me_cube_001)

# ---- transforms, parenting, visibility, modifiers, constraints
ob_light.location = (4.076, 1.005, 5.904)
ob_light.rotation_euler = (0.6503, 0.05522, 1.866)
ob_light.lock_rotations_4d = False
ob_light.empty_display_type = 'ARROWS'
ob_light.color = (0.0, 0.0, 0.0, 0.0)
ob_light.lineart.crease_threshold = 0.0
ob_camera.location = (7.359, -6.926, 4.958)
ob_camera.rotation_euler = (1.109, 0.0, 0.8149)
ob_camera.lock_rotations_4d = False
ob_camera.empty_display_type = 'ARROWS'
ob_camera.color = (0.0, 0.0, 0.0, 0.0)
ob_camera.display_type = 'WIRE'
ob_camera.lineart.crease_threshold = 0.0
ob_cylinder.location = (0.0, 0.0, 0.0)
ob_cylinder.lineart.crease_threshold = 0.0
ob_cube.location = (0.0, 0.0, 0.0)
ob_cube.rotation_euler = (0.0, 2.094, 0.0)
ob_cube.lineart.crease_threshold = 0.0
_m = ob_cube.modifiers.new('Array', 'ARRAY')
_m.count = 3
_m.use_constant_offset = True
_m.constant_offset_displace = (0.0, 0.0, 0.0)
_m.use_relative_offset = False
_m.use_object_offset = True
_m.offset_object = ob_cylinder

# ---- collection membership
col_collection.objects.link(ob_light)
col_collection.objects.link(ob_camera)
col_collection.objects.link(ob_cylinder)
col_collection.objects.link(ob_cube)

# ---- scene / render settings (as saved in the file)
scene.camera = ob_camera
scene.frame_start = 1; scene.frame_end = 250; scene.frame_set(1)
scene.render.engine = 'BLENDER_EEVEE_NEXT'
scene.cycles.use_denoising = False
scene.cycles.samples = 128
scene.cycles.sampling_pattern = 'TABULATED_SOBOL'
scene.cycles.use_adaptive_sampling = False
scene.cycles.use_light_tree = False
scene.view_settings.view_transform = 'Filmic'
bpy.context.view_layer.update()
